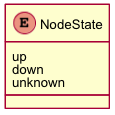

The diagram above was rendered by PlantUML. Its source (embedded in the PNG):
@startuml images/class_NodeState.png
skinparam activityFontColor black
skinparam activityFontSize 10
skinparam activityFontName arial
skinparam activityArrowFontColor black
skinparam activityArrowFontSize 10
skinparam activityArrowFontName arial
skinparam classArrowFontColor black
skinparam classArrowFontSize 10
skinparam classArrowFontName arial
skinparam classAttributeFontColor black
skinparam classAttributeFontSize 10
skinparam classAttributeFontName arial
skinparam classFontColor black
skinparam classFontSize 10
skinparam classFontName arial
skinparam componentFontColor black
skinparam componentFontSize 10
skinparam componentFontName arial
skinparam componentArrowFontColor black
skinparam componentArrowFontSize 10
skinparam componentArrowFontName arial
skinparam noteFontColor black
skinparam noteFontSize 10
skinparam noteFontName arial
skinparam packageFontColor black
skinparam packageFontSize 10
skinparam packageFontName arial
skinparam sequenceActorFontColor black
skinparam sequenceActorFontSize 10
skinparam sequenceActorFontName arial
skinparam sequenceArrowFontColor black
skinparam sequenceArrowFontSize 10
skinparam sequenceArrowFontName arial
skinparam sequenceGroupingFontColor black
skinparam sequenceGroupingFontSize 10
skinparam sequenceGroupingFontName arial
skinparam sequenceGroupingHeaderFontColor black
skinparam sequenceGroupingHeaderFontSize 10
skinparam sequenceGroupingHeaderFontName arial
skinparam sequenceParticipantFontColor black
skinparam sequenceParticipantFontSize 10
skinparam sequenceParticipantFontName arial
skinparam sequenceTitleFontColor black
skinparam sequenceTitleFontSize 10
skinparam sequenceTitleFontName arial
skinparam titleFontColor black
skinparam titleFontSize 10
skinparam titleFontName arial
skinparam usecaseFontColor black
skinparam usecaseFontSize 7
skinparam usecaseFontName arial
skinparam usecaseActorFontColor black
skinparam usecaseActorFontSize 7
skinparam usecaseActorFontName arial
skinparam usecaseArrowFontColor black
skinparam usecaseArrowFontSize 7
skinparam usecaseArrowFontName arial

enum NodeState
  NodeState : up
  NodeState : down
  NodeState : unknown

@enduml